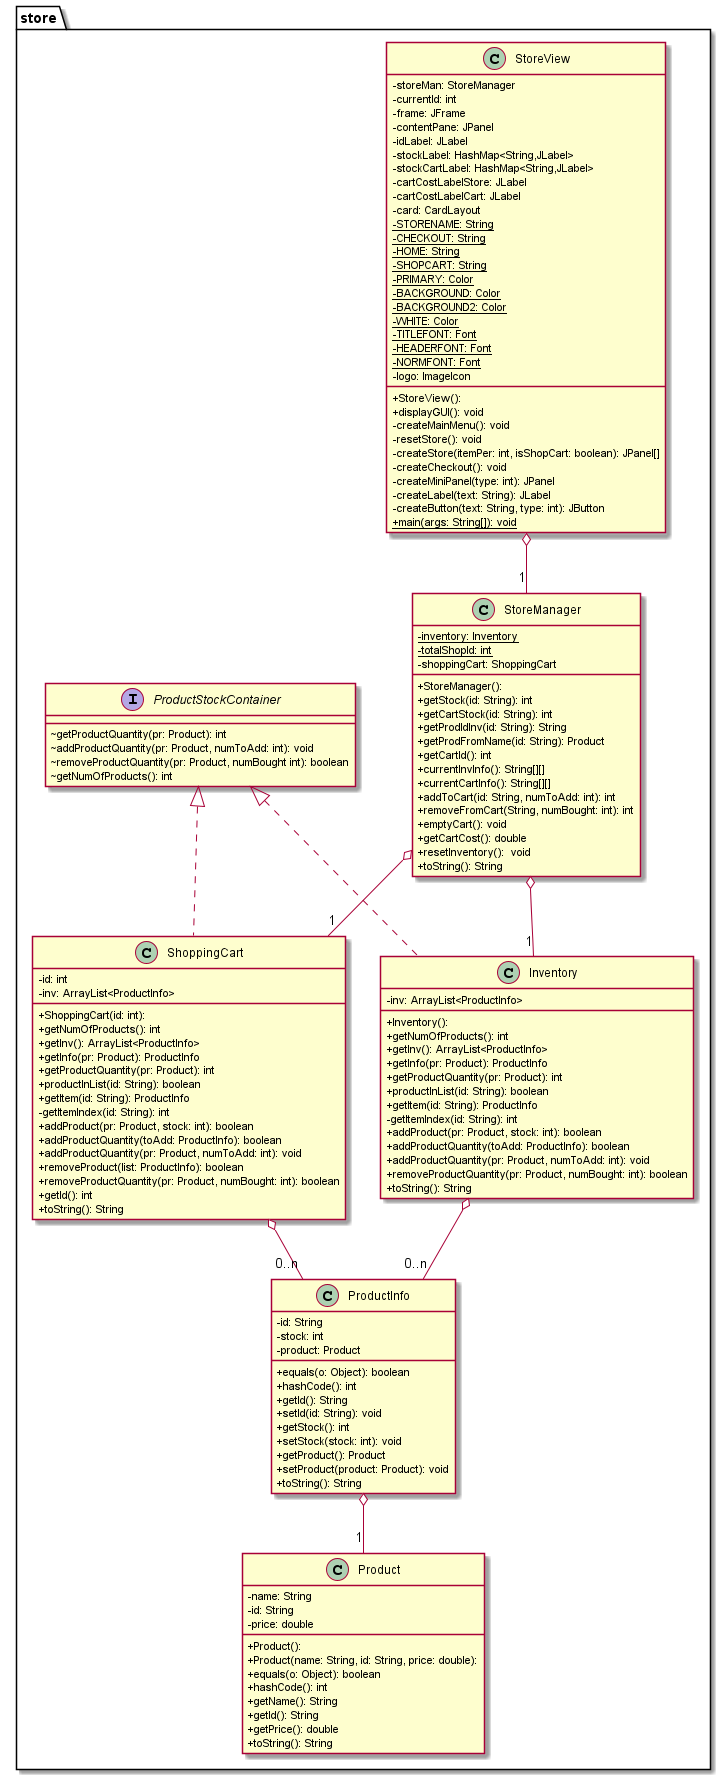

The diagram above was rendered by PlantUML. Its source (embedded in the PNG):
@startuml
skinparam classAttributeIconSize 0

class store.ProductInfo {
- id: String
- stock: int
- product: Product
+ equals(o: Object): boolean
+ hashCode(): int
+ getId(): String
+ setId(id: String): void
+ getStock(): int
+ setStock(stock: int): void
+ getProduct(): Product
+ setProduct(product: Product): void
+ toString(): String
}
class store.StoreView {
- storeMan: StoreManager
- currentId: int
- frame: JFrame
- contentPane: JPanel
- idLabel: JLabel
- stockLabel: HashMap<String,JLabel>
- stockCartLabel: HashMap<String,JLabel>
- cartCostLabelStore: JLabel
- cartCostLabelCart: JLabel
- card: CardLayout
- {static} STORENAME: String
- {static} CHECKOUT: String
- {static} HOME: String
- {static} SHOPCART: String
- {static} PRIMARY: Color
- {static} BACKGROUND: Color
- {static} BACKGROUND2: Color
- {static} WHITE: Color
- {static} TITLEFONT: Font
- {static} HEADERFONT: Font
- {static} NORMFONT: Font
- logo: ImageIcon
+ StoreView():
+ displayGUI(): void
- createMainMenu(): void
- resetStore(): void
- createStore(itemPer: int, isShopCart: boolean): JPanel[]
- createCheckout(): void
- createMiniPanel(type: int): JPanel
- createLabel(text: String): JLabel
- createButton(text: String, type: int): JButton
+ {static} main(args: String[]): void
}
class store.Product {
- name: String
- id: String
- price: double
+ Product():
+ Product(name: String, id: String, price: double):
+ equals(o: Object): boolean
+ hashCode(): int
+ getName(): String
+ getId(): String
+ getPrice(): double
+ toString(): String
}
interface store.ProductStockContainer {
~ getProductQuantity(pr: Product): int
~ addProductQuantity(pr: Product, numToAdd: int): void
~ removeProductQuantity(pr: Product, numBought int): boolean
~ getNumOfProducts(): int
}
class store.ShoppingCart {
- id: int
- inv: ArrayList<ProductInfo>
+ ShoppingCart(id: int):
+ getNumOfProducts(): int
+ getInv(): ArrayList<ProductInfo>
+ getInfo(pr: Product): ProductInfo
+ getProductQuantity(pr: Product): int
+ productInList(id: String): boolean
+ getItem(id: String): ProductInfo
- getItemIndex(id: String): int
+ addProduct(pr: Product, stock: int): boolean
+ addProductQuantity(toAdd: ProductInfo): boolean
+ addProductQuantity(pr: Product, numToAdd: int): void
+ removeProduct(list: ProductInfo): boolean
+ removeProductQuantity(pr: Product, numBought: int): boolean
+ getId(): int
+ toString(): String
}
class store.Inventory {
- inv: ArrayList<ProductInfo>
+ Inventory():
+ getNumOfProducts(): int
+ getInv(): ArrayList<ProductInfo>
+ getInfo(pr: Product): ProductInfo
+ getProductQuantity(pr: Product): int
+ productInList(id: String): boolean
+ getItem(id: String): ProductInfo
- getItemIndex(id: String): int
+ addProduct(pr: Product, stock: int): boolean
+ addProductQuantity(toAdd: ProductInfo): boolean
+ addProductQuantity(pr: Product, numToAdd: int): void
+ removeProductQuantity(pr: Product, numBought: int): boolean
+ toString(): String
}
class store.StoreManager {
- {static} inventory: Inventory
- {static} totalShopId: int
- shoppingCart: ShoppingCart
+ StoreManager():
+ getStock(id: String): int
+ getCartStock(id: String): int
+ getProdIdInv(id: String): String
+ getProdFromName(id: String): Product
+ getCartId(): int
+ currentInvInfo(): String[][]
+ currentCartInfo(): String[][]
+ addToCart(id: String, numToAdd: int): int
+ removeFromCart(String, numBought: int): int
+ emptyCart(): void
+ getCartCost(): double
+ resetInventory():  void
+ toString(): String
}


store.ProductStockContainer <|.. store.ShoppingCart
store.ProductStockContainer <|.. store.Inventory
store.ShoppingCart o-- "0..n" store.ProductInfo
store.Inventory o-- "0..n" store.ProductInfo
store.ProductInfo o-- "1" store.Product
store.StoreView o-- "1" store.StoreManager
store.StoreManager o-- "1" store.Inventory
store.StoreManager o-- "1" store.ShoppingCart
@enduml